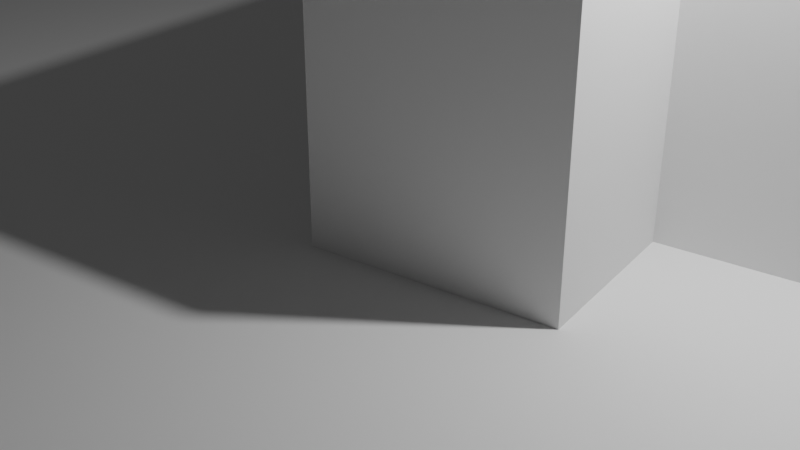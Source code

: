 # Source: uvt_plan_raw2.blend  (saved by Blender 3.5.10; exported with 4.5.12 LTS)
import bpy
from mathutils import Matrix  # noqa: F401  (used for matrix-valued properties, if any)

bpy.ops.wm.read_factory_settings(use_empty=True)
scene = bpy.context.scene
scene.name = 'Scene'

# ---- collections
col_scene_elements = bpy.data.collections.new('Scene Elements'); scene.collection.children.link(col_scene_elements)
col_uvt_floor_plan = bpy.data.collections.new('UVT Floor Plan'); scene.collection.children.link(col_uvt_floor_plan)

# ---- world
world_world = bpy.data.worlds.new('World'); scene.world = world_world
world_world.use_nodes = True; world_world.node_tree.nodes.clear()
_N = world_world.node_tree.nodes; _L = world_world.node_tree.links
n0 = _N.new('ShaderNodeOutputWorld'); n0.name = 'World Output'; n0.location = (300, 300)
n1 = _N.new('ShaderNodeBackground'); n1.name = 'Background'; n1.location = (10, 300)
n1.inputs[0].default_value = (0.05088, 0.05088, 0.05088, 1.0)
_L.new(n1.outputs[0], n0.inputs[0])
n0.is_active_output = True
world_world.color = (0.05088, 0.05088, 0.05088)
world_world.use_sun_shadow = False
world_world.sun_shadow_jitter_overblur = 0.0

# ---- cameras
cam_camera = bpy.data.cameras.new('Camera')
cam_camera.clip_end = 100.0
cam_camera.ortho_scale = 7.314

# ---- lights
light_light = bpy.data.lights.new('Light', 'POINT')
light_light.transmission_factor = 0.0
light_light.energy = 1000.0
light_light.shadow_soft_size = 0.1
light_light.shadow_maximum_resolution = 0.006
light_light.use_absolute_resolution = True

# ---- meshes
me_floor = bpy.data.meshes.new('Floor')
me_floor.from_pydata([(-46.97, 0.0, 34.7), (139.0, 0.0, -4.164), (-71.49, 0.0, -82.66), (114.5, 0.0, -121.5)], [], [(0, 1, 3, 2)])
_uv = me_floor.uv_layers.new(name='UVMap')
_uv.uv.foreach_set('vector', [0.0, 0.0, 1.0, 0.0, 1.0, 1.0, 0.0, 1.0])
me_floor.update()
me_floor.normals_split_custom_set([tuple(v) for v in zip(*[iter([0.0, 1.0, 0.0, 0.0, 1.0, 0.0, 0.0, 1.0, 0.0, 0.0, 1.0, 0.0])] * 3)])
me_wall_001 = bpy.data.meshes.new('Wall.001')
me_wall_001.from_pydata([(88.9, -0.4906, -69.91), (88.9, 3.491, -69.91), (79.44, -0.4906, -115.2), (79.44, 3.491, -115.2), (91.5, -0.4906, -70.46), (91.5, 3.491, -70.46), (82.04, -0.4906, -115.7), (82.04, 3.491, -115.7)], [], [(0, 1, 3, 2), (2, 3, 7, 6), (6, 7, 5, 4), (4, 5, 1, 0), (2, 6, 4, 0), (7, 3, 1, 5)])
_uv = me_wall_001.uv_layers.new(name='UVMap')
_uv.uv.foreach_set('vector', [0.375, 0.0, 0.625, 0.0, 0.625, 0.25, 0.375, 0.25, 0.375, 0.25, 0.625, 0.25, 0.625, 0.5, 0.375, 0.5, 0.375, 0.5, 0.625, 0.5, 0.625, 0.75, 0.375, 0.75, 0.375, 0.75, 0.625, 0.75, 0.625, 1.0, 0.375, 1.0, 0.125, 0.5, 0.375, 0.5, 0.375, 0.75, 0.125, 0.75, 0.625, 0.5, 0.875, 0.5, 0.875, 0.75, 0.625, 0.75])
me_wall_001.update()
me_wall_001.normals_split_custom_set([tuple(v) for v in zip(*[iter([-0.9789, 0.0, 0.2045, -0.9789, 0.0, 0.2045, -0.9789, 0.0, 0.2045, -0.9789, 0.0, 0.2045, -0.2045, 0.0, -0.9789, -0.2045, 0.0, -0.9789, -0.2045, 0.0, -0.9789, -0.2045, 0.0, -0.9789, 0.9789, 0.0, -0.2045, 0.9789, 0.0, -0.2045, 0.9789, 0.0, -0.2045, 0.9789, 0.0, -0.2045, 0.2045, 0.0, 0.9789, 0.2045, 0.0, 0.9789, 0.2045, 0.0, 0.9789, 0.2045, 0.0, 0.9789, 0.0, -1.0, -9.715e-10, 0.0, -1.0, -9.715e-10, 0.0, -1.0, -9.715e-10, 0.0, -1.0, -9.715e-10, 0.0, 1.0, -7.772e-09, 0.0, 1.0, -7.772e-09, 0.0, 1.0, -7.772e-09, 0.0, 1.0, -7.772e-09])] * 3)])
me_wall_002 = bpy.data.meshes.new('Wall.002')
me_wall_002.from_pydata([(75.78, -0.4906, -67.46), (75.78, 3.491, -67.46), (66.33, -0.4906, -112.7), (66.33, 3.491, -112.7), (78.38, -0.4906, -68.0), (78.38, 3.491, -68.0), (68.93, -0.4906, -113.3), (68.93, 3.491, -113.3)], [], [(0, 1, 3, 2), (2, 3, 7, 6), (6, 7, 5, 4), (4, 5, 1, 0), (2, 6, 4, 0), (7, 3, 1, 5)])
_uv = me_wall_002.uv_layers.new(name='UVMap')
_uv.uv.foreach_set('vector', [0.375, 0.0, 0.625, 0.0, 0.625, 0.25, 0.375, 0.25, 0.375, 0.25, 0.625, 0.25, 0.625, 0.5, 0.375, 0.5, 0.375, 0.5, 0.625, 0.5, 0.625, 0.75, 0.375, 0.75, 0.375, 0.75, 0.625, 0.75, 0.625, 1.0, 0.375, 1.0, 0.125, 0.5, 0.375, 0.5, 0.375, 0.75, 0.125, 0.75, 0.625, 0.5, 0.875, 0.5, 0.875, 0.75, 0.625, 0.75])
me_wall_002.update()
me_wall_002.normals_split_custom_set([tuple(v) for v in zip(*[iter([-0.9789, 0.0, 0.2045, -0.9789, 0.0, 0.2045, -0.9789, 0.0, 0.2045, -0.9789, 0.0, 0.2045, -0.2045, 0.0, -0.9789, -0.2045, 0.0, -0.9789, -0.2045, 0.0, -0.9789, -0.2045, 0.0, -0.9789, 0.9789, 0.0, -0.2045, 0.9789, 0.0, -0.2045, 0.9789, 0.0, -0.2045, 0.9789, 0.0, -0.2045, 0.2045, 0.0, 0.9789, 0.2045, 0.0, 0.9789, 0.2045, 0.0, 0.9789, 0.2045, 0.0, 0.9789, 0.0, -1.0, -9.715e-10, 0.0, -1.0, -9.715e-10, 0.0, -1.0, -9.715e-10, 0.0, -1.0, -9.715e-10, 0.0, 1.0, -7.772e-09, 0.0, 1.0, -7.772e-09, 0.0, 1.0, -7.772e-09, 0.0, 1.0, -7.772e-09])] * 3)])
me_wall_003 = bpy.data.meshes.new('Wall.003')
me_wall_003.from_pydata([(65.69, -0.4906, -112.7), (65.69, 3.491, -112.7), (83.26, -0.4906, -116.4), (83.26, 3.491, -116.4), (66.23, -0.4906, -110.1), (66.23, 3.491, -110.1), (83.81, -0.4906, -113.8), (83.81, 3.491, -113.8)], [], [(0, 1, 3, 2), (2, 3, 7, 6), (6, 7, 5, 4), (4, 5, 1, 0), (2, 6, 4, 0), (7, 3, 1, 5)])
_uv = me_wall_003.uv_layers.new(name='UVMap')
_uv.uv.foreach_set('vector', [0.375, 0.0, 0.625, 0.0, 0.625, 0.25, 0.375, 0.25, 0.375, 0.25, 0.625, 0.25, 0.625, 0.5, 0.375, 0.5, 0.375, 0.5, 0.625, 0.5, 0.625, 0.75, 0.375, 0.75, 0.375, 0.75, 0.625, 0.75, 0.625, 1.0, 0.375, 1.0, 0.125, 0.5, 0.375, 0.5, 0.375, 0.75, 0.125, 0.75, 0.625, 0.5, 0.875, 0.5, 0.875, 0.75, 0.625, 0.75])
me_wall_003.update()
me_wall_003.normals_split_custom_set([tuple(v) for v in zip(*[iter([-0.2045, 0.0, -0.9789, -0.2045, 0.0, -0.9789, -0.2045, 0.0, -0.9789, -0.2045, 0.0, -0.9789, 0.9789, 0.0, -0.2045, 0.9789, 0.0, -0.2045, 0.9789, 0.0, -0.2045, 0.9789, 0.0, -0.2045, 0.2045, 0.0, 0.9789, 0.2045, 0.0, 0.9789, 0.2045, 0.0, 0.9789, 0.2045, 0.0, 0.9789, -0.9789, 0.0, 0.2045, -0.9789, 0.0, 0.2045, -0.9789, 0.0, 0.2045, -0.9789, 0.0, 0.2045, 0.0, -1.0, -8.754e-09, 0.0, -1.0, -8.754e-09, 0.0, -1.0, -8.754e-09, 0.0, -1.0, -8.754e-09, 0.0, 1.0, -7.503e-09, 0.0, 1.0, -7.503e-09, 0.0, 1.0, -7.503e-09, 0.0, 1.0, -7.503e-09])] * 3)])
me_wall_004 = bpy.data.meshes.new('Wall.004')
me_wall_004.from_pydata([(1.188, -0.4906, -53.32), (1.188, 3.491, -53.32), (78.18, -0.4906, -69.41), (78.18, 3.491, -69.41), (1.731, -0.4906, -50.72), (1.731, 3.491, -50.72), (78.72, -0.4906, -66.81), (78.72, 3.491, -66.81)], [], [(0, 1, 3, 2), (2, 3, 7, 6), (6, 7, 5, 4), (4, 5, 1, 0), (2, 6, 4, 0), (7, 3, 1, 5)])
_uv = me_wall_004.uv_layers.new(name='UVMap')
_uv.uv.foreach_set('vector', [0.375, 0.0, 0.625, 0.0, 0.625, 0.25, 0.375, 0.25, 0.375, 0.25, 0.625, 0.25, 0.625, 0.5, 0.375, 0.5, 0.375, 0.5, 0.625, 0.5, 0.625, 0.75, 0.375, 0.75, 0.375, 0.75, 0.625, 0.75, 0.625, 1.0, 0.375, 1.0, 0.125, 0.5, 0.375, 0.5, 0.375, 0.75, 0.125, 0.75, 0.625, 0.5, 0.875, 0.5, 0.875, 0.75, 0.625, 0.75])
me_wall_004.update()
me_wall_004.normals_split_custom_set([tuple(v) for v in zip(*[iter([-0.2045, 0.0, -0.9789, -0.2045, 0.0, -0.9789, -0.2045, 0.0, -0.9789, -0.2045, 0.0, -0.9789, 0.9789, 0.0, -0.2045, 0.9789, 0.0, -0.2045, 0.9789, 0.0, -0.2045, 0.9789, 0.0, -0.2045, 0.2045, 0.0, 0.9789, 0.2045, 0.0, 0.9789, 0.2045, 0.0, 0.9789, 0.2045, 0.0, 0.9789, -0.9789, 0.0, 0.2045, -0.9789, 0.0, 0.2045, -0.9789, 0.0, 0.2045, -0.9789, 0.0, 0.2045, 0.0, -1.0, -2.57e-09, 0.0, -1.0, -2.57e-09, 0.0, -1.0, -2.57e-09, 0.0, -1.0, -2.57e-09, 0.0, 1.0, -2.398e-08, 0.0, 1.0, -2.398e-08, 0.0, 1.0, -2.398e-08, 0.0, 1.0, -2.398e-08])] * 3)])
me_wall_005 = bpy.data.meshes.new('Wall.005')
me_wall_005.from_pydata([(-66.82, -0.4906, -55.46), (-66.82, 3.491, -55.46), (-0.5578, -0.4906, -69.31), (-0.5578, 3.491, -69.31), (-66.27, -0.4906, -52.86), (-66.27, 3.491, -52.86), (-0.0149, -0.4906, -66.71), (-0.0149, 3.491, -66.71)], [], [(0, 1, 3, 2), (2, 3, 7, 6), (6, 7, 5, 4), (4, 5, 1, 0), (2, 6, 4, 0), (7, 3, 1, 5)])
_uv = me_wall_005.uv_layers.new(name='UVMap')
_uv.uv.foreach_set('vector', [0.375, 0.0, 0.625, 0.0, 0.625, 0.25, 0.375, 0.25, 0.375, 0.25, 0.625, 0.25, 0.625, 0.5, 0.375, 0.5, 0.375, 0.5, 0.625, 0.5, 0.625, 0.75, 0.375, 0.75, 0.375, 0.75, 0.625, 0.75, 0.625, 1.0, 0.375, 1.0, 0.125, 0.5, 0.375, 0.5, 0.375, 0.75, 0.125, 0.75, 0.625, 0.5, 0.875, 0.5, 0.875, 0.75, 0.625, 0.75])
me_wall_005.update()
me_wall_005.normals_split_custom_set([tuple(v) for v in zip(*[iter([-0.2045, 0.0, -0.9789, -0.2045, 0.0, -0.9789, -0.2045, 0.0, -0.9789, -0.2045, 0.0, -0.9789, 0.9789, 0.0, -0.2045, 0.9789, 0.0, -0.2045, 0.9789, 0.0, -0.2045, 0.9789, 0.0, -0.2045, 0.2045, 0.0, 0.9789, 0.2045, 0.0, 0.9789, 0.2045, 0.0, 0.9789, 0.2045, 0.0, 0.9789, -0.9789, 0.0, 0.2045, -0.9789, 0.0, 0.2045, -0.9789, 0.0, 0.2045, -0.9789, 0.0, 0.2045, 0.0, -1.0, -2.306e-08, 0.0, -1.0, -2.306e-08, 0.0, -1.0, -2.306e-08, 0.0, -1.0, -2.306e-08, 0.0, 1.0, -1.712e-07, 0.0, 1.0, -1.712e-07, 0.0, 1.0, -1.712e-07, 0.0, 1.0, -1.712e-07])] * 3)])
me_wall_006 = bpy.data.meshes.new('Wall.006')
me_wall_006.from_pydata([(-64.29, -0.4906, -37.91), (-64.29, 3.491, -37.91), (-9.59, -0.4906, -49.34), (-9.59, 3.491, -49.34), (-63.75, -0.4906, -35.32), (-63.75, 3.491, -35.32), (-9.047, -0.4906, -46.75), (-9.047, 3.491, -46.75)], [], [(0, 1, 3, 2), (2, 3, 7, 6), (6, 7, 5, 4), (4, 5, 1, 0), (2, 6, 4, 0), (7, 3, 1, 5)])
_uv = me_wall_006.uv_layers.new(name='UVMap')
_uv.uv.foreach_set('vector', [0.375, 0.0, 0.625, 0.0, 0.625, 0.25, 0.375, 0.25, 0.375, 0.25, 0.625, 0.25, 0.625, 0.5, 0.375, 0.5, 0.375, 0.5, 0.625, 0.5, 0.625, 0.75, 0.375, 0.75, 0.375, 0.75, 0.625, 0.75, 0.625, 1.0, 0.375, 1.0, 0.125, 0.5, 0.375, 0.5, 0.375, 0.75, 0.125, 0.75, 0.625, 0.5, 0.875, 0.5, 0.875, 0.75, 0.625, 0.75])
me_wall_006.update()
me_wall_006.normals_split_custom_set([tuple(v) for v in zip(*[iter([-0.2045, 0.0, -0.9789, -0.2045, 0.0, -0.9789, -0.2045, 0.0, -0.9789, -0.2045, 0.0, -0.9789, 0.9789, 0.0, -0.2045, 0.9789, 0.0, -0.2045, 0.9789, 0.0, -0.2045, 0.9789, 0.0, -0.2045, 0.2045, 0.0, 0.9789, 0.2045, 0.0, 0.9789, 0.2045, 0.0, 0.9789, 0.2045, 0.0, 0.9789, -0.9789, 0.0, 0.2045, -0.9789, 0.0, 0.2045, -0.9789, 0.0, 0.2045, -0.9789, 0.0, 0.2045, 0.0, -1.0, 1.005e-08, 0.0, -1.0, 1.005e-08, 0.0, -1.0, 1.005e-08, 0.0, -1.0, 1.005e-08, 0.0, 1.0, 7.475e-08, 0.0, 1.0, 7.475e-08, 0.0, 1.0, 7.475e-08, 0.0, 1.0, 7.475e-08])] * 3)])
me_wall_007 = bpy.data.meshes.new('Wall.007')
me_wall_007.from_pydata([(-64.91, -0.4906, -56.98), (-64.91, 3.491, -56.98), (-60.13, -0.4906, -34.09), (-60.13, 3.491, -34.09), (-67.51, -0.4906, -56.44), (-67.51, 3.491, -56.44), (-62.73, -0.4906, -33.55), (-62.73, 3.491, -33.55)], [], [(0, 1, 3, 2), (2, 3, 7, 6), (6, 7, 5, 4), (4, 5, 1, 0), (2, 6, 4, 0), (7, 3, 1, 5)])
_uv = me_wall_007.uv_layers.new(name='UVMap')
_uv.uv.foreach_set('vector', [0.375, 0.0, 0.625, 0.0, 0.625, 0.25, 0.375, 0.25, 0.375, 0.25, 0.625, 0.25, 0.625, 0.5, 0.375, 0.5, 0.375, 0.5, 0.625, 0.5, 0.625, 0.75, 0.375, 0.75, 0.375, 0.75, 0.625, 0.75, 0.625, 1.0, 0.375, 1.0, 0.125, 0.5, 0.375, 0.5, 0.375, 0.75, 0.125, 0.75, 0.625, 0.5, 0.875, 0.5, 0.875, 0.75, 0.625, 0.75])
me_wall_007.update()
me_wall_007.normals_split_custom_set([tuple(v) for v in zip(*[iter([0.9789, 0.0, -0.2045, 0.9789, 0.0, -0.2045, 0.9789, 0.0, -0.2045, 0.9789, 0.0, -0.2045, 0.2045, 0.0, 0.9789, 0.2045, 0.0, 0.9789, 0.2045, 0.0, 0.9789, 0.2045, 0.0, 0.9789, -0.9789, 0.0, 0.2045, -0.9789, 0.0, 0.2045, -0.9789, 0.0, 0.2045, -0.9789, 0.0, 0.2045, -0.2045, 0.0, -0.9789, -0.2045, 0.0, -0.9789, -0.2045, 0.0, -0.9789, -0.2045, 0.0, -0.9789, 0.0, -1.0, 0.0, 0.0, -1.0, 0.0, 0.0, -1.0, 0.0, 0.0, -1.0, 0.0, 0.0, 1.0, -1.536e-08, 0.0, 1.0, -1.536e-08, 0.0, 1.0, -1.536e-08, 0.0, 1.0, -1.536e-08])] * 3)])
me_wall_008 = bpy.data.meshes.new('Wall.008')
me_wall_008.from_pydata([(-1.278, -0.4906, -73.72), (-1.278, 3.491, -73.72), (3.505, -0.4906, -50.83), (3.505, 3.491, -50.83), (-3.876, -0.4906, -73.18), (-3.876, 3.491, -73.18), (0.9074, -0.4906, -50.29), (0.9074, 3.491, -50.29)], [], [(0, 1, 3, 2), (2, 3, 7, 6), (6, 7, 5, 4), (4, 5, 1, 0), (2, 6, 4, 0), (7, 3, 1, 5)])
_uv = me_wall_008.uv_layers.new(name='UVMap')
_uv.uv.foreach_set('vector', [0.375, 0.0, 0.625, 0.0, 0.625, 0.25, 0.375, 0.25, 0.375, 0.25, 0.625, 0.25, 0.625, 0.5, 0.375, 0.5, 0.375, 0.5, 0.625, 0.5, 0.625, 0.75, 0.375, 0.75, 0.375, 0.75, 0.625, 0.75, 0.625, 1.0, 0.375, 1.0, 0.125, 0.5, 0.375, 0.5, 0.375, 0.75, 0.125, 0.75, 0.625, 0.5, 0.875, 0.5, 0.875, 0.75, 0.625, 0.75])
me_wall_008.update()
me_wall_008.normals_split_custom_set([tuple(v) for v in zip(*[iter([0.9789, 0.0, -0.2045, 0.9789, 0.0, -0.2045, 0.9789, 0.0, -0.2045, 0.9789, 0.0, -0.2045, 0.2045, 0.0, 0.9789, 0.2045, 0.0, 0.9789, 0.2045, 0.0, 0.9789, 0.2045, 0.0, 0.9789, -0.9789, 0.0, 0.2045, -0.9789, 0.0, 0.2045, -0.9789, 0.0, 0.2045, -0.9789, 0.0, 0.2045, -0.2045, 0.0, -0.9789, -0.2045, 0.0, -0.9789, -0.2045, 0.0, -0.9789, -0.2045, 0.0, -0.9789, 0.0, -1.0, 0.0, 0.0, -1.0, 0.0, 0.0, -1.0, 0.0, 0.0, -1.0, 0.0, 0.0, 1.0, 1.536e-08, 0.0, 1.0, 1.536e-08, 0.0, 1.0, 1.536e-08, 0.0, 1.0, 1.536e-08])] * 3)])
me_wall_009 = bpy.data.meshes.new('Wall.009')
me_wall_009.from_pydata([(-7.844, -0.4906, -48.85), (-7.844, 3.491, -48.85), (2.465, -0.4906, 0.4809), (2.465, 3.491, 0.4809), (-10.44, -0.4906, -48.31), (-10.44, 3.491, -48.31), (-0.1332, -0.4906, 1.024), (-0.1332, 3.491, 1.024)], [], [(0, 1, 3, 2), (2, 3, 7, 6), (6, 7, 5, 4), (4, 5, 1, 0), (2, 6, 4, 0), (7, 3, 1, 5)])
_uv = me_wall_009.uv_layers.new(name='UVMap')
_uv.uv.foreach_set('vector', [0.375, 0.0, 0.625, 0.0, 0.625, 0.25, 0.375, 0.25, 0.375, 0.25, 0.625, 0.25, 0.625, 0.5, 0.375, 0.5, 0.375, 0.5, 0.625, 0.5, 0.625, 0.75, 0.375, 0.75, 0.375, 0.75, 0.625, 0.75, 0.625, 1.0, 0.375, 1.0, 0.125, 0.5, 0.375, 0.5, 0.375, 0.75, 0.125, 0.75, 0.625, 0.5, 0.875, 0.5, 0.875, 0.75, 0.625, 0.75])
me_wall_009.update()
me_wall_009.normals_split_custom_set([tuple(v) for v in zip(*[iter([0.9789, 0.0, -0.2045, 0.9789, 0.0, -0.2045, 0.9789, 0.0, -0.2045, 0.9789, 0.0, -0.2045, 0.2045, 0.0, 0.9789, 0.2045, 0.0, 0.9789, 0.2045, 0.0, 0.9789, 0.2045, 0.0, 0.9789, -0.9789, 0.0, 0.2045, -0.9789, 0.0, 0.2045, -0.9789, 0.0, 0.2045, -0.9789, 0.0, 0.2045, -0.2045, 0.0, -0.9789, -0.2045, 0.0, -0.9789, -0.2045, 0.0, -0.9789, -0.2045, 0.0, -0.9789, 0.0, -1.0, -8.912e-10, 0.0, -1.0, -8.912e-10, 0.0, -1.0, -8.912e-10, 0.0, -1.0, -8.912e-10, 0.0, 1.0, -2.852e-08, 0.0, 1.0, -2.852e-08, 0.0, 1.0, -2.852e-08, 0.0, 1.0, -2.852e-08])] * 3)])
me_wall_010 = bpy.data.meshes.new('Wall.010')
me_wall_010.from_pydata([(73.28, -0.4906, -16.33), (73.28, 3.491, -16.33), (0.2708, -0.4906, -1.07), (0.2708, 3.491, -1.07), (72.73, -0.4906, -18.92), (72.73, 3.491, -18.92), (-0.2721, -0.4906, -3.668), (-0.2721, 3.491, -3.668)], [], [(0, 1, 3, 2), (2, 3, 7, 6), (6, 7, 5, 4), (4, 5, 1, 0), (2, 6, 4, 0), (7, 3, 1, 5)])
_uv = me_wall_010.uv_layers.new(name='UVMap')
_uv.uv.foreach_set('vector', [0.375, 0.0, 0.625, 0.0, 0.625, 0.25, 0.375, 0.25, 0.375, 0.25, 0.625, 0.25, 0.625, 0.5, 0.375, 0.5, 0.375, 0.5, 0.625, 0.5, 0.625, 0.75, 0.375, 0.75, 0.375, 0.75, 0.625, 0.75, 0.625, 1.0, 0.375, 1.0, 0.125, 0.5, 0.375, 0.5, 0.375, 0.75, 0.125, 0.75, 0.625, 0.5, 0.875, 0.5, 0.875, 0.75, 0.625, 0.75])
me_wall_010.update()
me_wall_010.normals_split_custom_set([tuple(v) for v in zip(*[iter([0.2045, 0.0, 0.9789, 0.2045, 0.0, 0.9789, 0.2045, 0.0, 0.9789, 0.2045, 0.0, 0.9789, -0.9789, 0.0, 0.2045, -0.9789, 0.0, 0.2045, -0.9789, 0.0, 0.2045, -0.9789, 0.0, 0.2045, -0.2045, 0.0, -0.9789, -0.2045, 0.0, -0.9789, -0.2045, 0.0, -0.9789, -0.2045, 0.0, -0.9789, 0.9789, 0.0, -0.2045, 0.9789, 0.0, -0.2045, 0.9789, 0.0, -0.2045, 0.9789, 0.0, -0.2045, 0.0, -1.0, 1.656e-09, 0.0, -1.0, 1.656e-09, 0.0, -1.0, 1.656e-09, 0.0, -1.0, 1.656e-09, 0.0, 1.0, 1.204e-09, 0.0, 1.0, 1.204e-09, 0.0, 1.0, 1.204e-09, 0.0, 1.0, 1.204e-09])] * 3)])
me_wall_011 = bpy.data.meshes.new('Wall.011')
me_wall_011.from_pydata([(133.9, -0.4906, -30.43), (133.9, 3.491, -30.43), (89.72, -0.4906, -21.2), (89.72, 3.491, -21.2), (133.3, -0.4906, -33.02), (133.3, 3.491, -33.02), (89.18, -0.4906, -23.79), (89.18, 3.491, -23.79)], [], [(0, 1, 3, 2), (2, 3, 7, 6), (6, 7, 5, 4), (4, 5, 1, 0), (2, 6, 4, 0), (7, 3, 1, 5)])
_uv = me_wall_011.uv_layers.new(name='UVMap')
_uv.uv.foreach_set('vector', [0.375, 0.0, 0.625, 0.0, 0.625, 0.25, 0.375, 0.25, 0.375, 0.25, 0.625, 0.25, 0.625, 0.5, 0.375, 0.5, 0.375, 0.5, 0.625, 0.5, 0.625, 0.75, 0.375, 0.75, 0.375, 0.75, 0.625, 0.75, 0.625, 1.0, 0.375, 1.0, 0.125, 0.5, 0.375, 0.5, 0.375, 0.75, 0.125, 0.75, 0.625, 0.5, 0.875, 0.5, 0.875, 0.75, 0.625, 0.75])
me_wall_011.update()
me_wall_011.normals_split_custom_set([tuple(v) for v in zip(*[iter([0.2045, 0.0, 0.9789, 0.2045, 0.0, 0.9789, 0.2045, 0.0, 0.9789, 0.2045, 0.0, 0.9789, -0.9789, 0.0, 0.2045, -0.9789, 0.0, 0.2045, -0.9789, 0.0, 0.2045, -0.9789, 0.0, 0.2045, -0.2045, 0.0, -0.9789, -0.2045, 0.0, -0.9789, -0.2045, 0.0, -0.9789, -0.2045, 0.0, -0.9789, 0.9789, 0.0, -0.2045, 0.9789, 0.0, -0.2045, 0.9789, 0.0, -0.2045, 0.9789, 0.0, -0.2045, 0.0, -1.0, 3.981e-09, 0.0, -1.0, 3.981e-09, 0.0, -1.0, 3.981e-09, 0.0, -1.0, 3.981e-09, 0.0, 1.0, 6.768e-08, 0.0, 1.0, 6.768e-08, 0.0, 1.0, 6.768e-08, 0.0, 1.0, 6.768e-08])] * 3)])
me_wall_012 = bpy.data.meshes.new('Wall.012')
me_wall_012.from_pydata([(125.1, -0.4906, -77.22), (125.1, 3.491, -77.22), (89.75, -0.4906, -69.83), (89.75, 3.491, -69.83), (124.6, -0.4906, -79.82), (124.6, 3.491, -79.82), (89.21, -0.4906, -72.43), (89.21, 3.491, -72.43)], [], [(0, 1, 3, 2), (2, 3, 7, 6), (6, 7, 5, 4), (4, 5, 1, 0), (2, 6, 4, 0), (7, 3, 1, 5)])
_uv = me_wall_012.uv_layers.new(name='UVMap')
_uv.uv.foreach_set('vector', [0.375, 0.0, 0.625, 0.0, 0.625, 0.25, 0.375, 0.25, 0.375, 0.25, 0.625, 0.25, 0.625, 0.5, 0.375, 0.5, 0.375, 0.5, 0.625, 0.5, 0.625, 0.75, 0.375, 0.75, 0.375, 0.75, 0.625, 0.75, 0.625, 1.0, 0.375, 1.0, 0.125, 0.5, 0.375, 0.5, 0.375, 0.75, 0.125, 0.75, 0.625, 0.5, 0.875, 0.5, 0.875, 0.75, 0.625, 0.75])
me_wall_012.update()
me_wall_012.normals_split_custom_set([tuple(v) for v in zip(*[iter([0.2045, 0.0, 0.9789, 0.2045, 0.0, 0.9789, 0.2045, 0.0, 0.9789, 0.2045, 0.0, 0.9789, -0.9789, 0.0, 0.2045, -0.9789, 0.0, 0.2045, -0.9789, 0.0, 0.2045, -0.9789, 0.0, 0.2045, -0.2045, 0.0, -0.9789, -0.2045, 0.0, -0.9789, -0.2045, 0.0, -0.9789, -0.2045, 0.0, -0.9789, 0.9789, 0.0, -0.2045, 0.9789, 0.0, -0.2045, 0.9789, 0.0, -0.2045, 0.9789, 0.0, -0.2045, 0.0, -1.0, 4.352e-09, 0.0, -1.0, 4.352e-09, 0.0, -1.0, 4.352e-09, 0.0, -1.0, 4.352e-09, 0.0, 1.0, -3.606e-08, 0.0, 1.0, -3.606e-08, 0.0, 1.0, -3.606e-08, 0.0, 1.0, -3.606e-08])] * 3)])
me_wall_013 = bpy.data.meshes.new('Wall.013')
me_wall_013.from_pydata([(101.3, -0.4906, 3.21), (101.3, 3.491, 3.21), (73.41, -0.4906, 9.036), (73.41, 3.491, 9.036), (100.7, -0.4906, 0.6119), (100.7, 3.491, 0.6119), (72.87, -0.4906, 6.438), (72.87, 3.491, 6.438)], [], [(0, 1, 3, 2), (2, 3, 7, 6), (6, 7, 5, 4), (4, 5, 1, 0), (2, 6, 4, 0), (7, 3, 1, 5)])
_uv = me_wall_013.uv_layers.new(name='UVMap')
_uv.uv.foreach_set('vector', [0.375, 0.0, 0.625, 0.0, 0.625, 0.25, 0.375, 0.25, 0.375, 0.25, 0.625, 0.25, 0.625, 0.5, 0.375, 0.5, 0.375, 0.5, 0.625, 0.5, 0.625, 0.75, 0.375, 0.75, 0.375, 0.75, 0.625, 0.75, 0.625, 1.0, 0.375, 1.0, 0.125, 0.5, 0.375, 0.5, 0.375, 0.75, 0.125, 0.75, 0.625, 0.5, 0.875, 0.5, 0.875, 0.75, 0.625, 0.75])
me_wall_013.update()
me_wall_013.normals_split_custom_set([tuple(v) for v in zip(*[iter([0.2045, 0.0, 0.9789, 0.2045, 0.0, 0.9789, 0.2045, 0.0, 0.9789, 0.2045, 0.0, 0.9789, -0.9789, 0.0, 0.2045, -0.9789, 0.0, 0.2045, -0.9789, 0.0, 0.2045, -0.9789, 0.0, 0.2045, -0.2045, 0.0, -0.9789, -0.2045, 0.0, -0.9789, -0.2045, 0.0, -0.9789, -0.2045, 0.0, -0.9789, 0.9789, 0.0, -0.2045, 0.9789, 0.0, -0.2045, 0.9789, 0.0, -0.2045, 0.9789, 0.0, -0.2045, 0.0, -1.0, 5.519e-09, 0.0, -1.0, 5.519e-09, 0.0, -1.0, 5.519e-09, 0.0, -1.0, 5.519e-09, 0.0, 1.0, -4.573e-08, 0.0, 1.0, -4.573e-08, 0.0, 1.0, -4.573e-08, 0.0, 1.0, -4.573e-08])] * 3)])
me_wall_014 = bpy.data.meshes.new('Wall.014')
me_wall_014.from_pydata([(132.3, -0.4906, -30.59), (132.3, 3.491, -30.59), (122.0, -0.4906, -79.51), (122.0, 3.491, -79.51), (134.9, -0.4906, -31.13), (134.9, 3.491, -31.13), (124.6, -0.4906, -80.05), (124.6, 3.491, -80.05)], [], [(0, 1, 3, 2), (2, 3, 7, 6), (6, 7, 5, 4), (4, 5, 1, 0), (2, 6, 4, 0), (7, 3, 1, 5)])
_uv = me_wall_014.uv_layers.new(name='UVMap')
_uv.uv.foreach_set('vector', [0.375, 0.0, 0.625, 0.0, 0.625, 0.25, 0.375, 0.25, 0.375, 0.25, 0.625, 0.25, 0.625, 0.5, 0.375, 0.5, 0.375, 0.5, 0.625, 0.5, 0.625, 0.75, 0.375, 0.75, 0.375, 0.75, 0.625, 0.75, 0.625, 1.0, 0.375, 1.0, 0.125, 0.5, 0.375, 0.5, 0.375, 0.75, 0.125, 0.75, 0.625, 0.5, 0.875, 0.5, 0.875, 0.75, 0.625, 0.75])
me_wall_014.update()
me_wall_014.normals_split_custom_set([tuple(v) for v in zip(*[iter([-0.9789, 0.0, 0.2045, -0.9789, 0.0, 0.2045, -0.9789, 0.0, 0.2045, -0.9789, 0.0, 0.2045, -0.2045, 0.0, -0.9789, -0.2045, 0.0, -0.9789, -0.2045, 0.0, -0.9789, -0.2045, 0.0, -0.9789, 0.9789, 0.0, -0.2045, 0.9789, 0.0, -0.2045, 0.9789, 0.0, -0.2045, 0.9789, 0.0, -0.2045, 0.2045, 0.0, 0.9789, 0.2045, 0.0, 0.9789, 0.2045, 0.0, 0.9789, 0.2045, 0.0, 0.9789, 0.0, -1.0, -1.797e-09, 0.0, -1.0, -1.797e-09, 0.0, -1.0, -1.797e-09, 0.0, -1.0, -1.797e-09, 0.0, 1.0, -7.19e-09, 0.0, 1.0, -7.19e-09, 0.0, 1.0, -7.19e-09, 0.0, 1.0, -7.19e-09])] * 3)])
me_wall_015 = bpy.data.meshes.new('Wall.015')
me_wall_015.from_pydata([(71.59, -0.4906, 9.885), (71.59, 3.491, 9.885), (71.88, -0.4906, -20.51), (71.88, 3.491, -20.51), (74.24, -0.4906, 9.91), (74.24, 3.491, 9.91), (74.53, -0.4906, -20.48), (74.53, 3.491, -20.48)], [], [(0, 1, 3, 2), (2, 3, 7, 6), (6, 7, 5, 4), (4, 5, 1, 0), (2, 6, 4, 0), (7, 3, 1, 5)])
_uv = me_wall_015.uv_layers.new(name='UVMap')
_uv.uv.foreach_set('vector', [0.375, 0.0, 0.625, 0.0, 0.625, 0.25, 0.375, 0.25, 0.375, 0.25, 0.625, 0.25, 0.625, 0.5, 0.375, 0.5, 0.375, 0.5, 0.625, 0.5, 0.625, 0.75, 0.375, 0.75, 0.375, 0.75, 0.625, 0.75, 0.625, 1.0, 0.375, 1.0, 0.125, 0.5, 0.375, 0.5, 0.375, 0.75, 0.125, 0.75, 0.625, 0.5, 0.875, 0.5, 0.875, 0.75, 0.625, 0.75])
me_wall_015.update()
me_wall_015.normals_split_custom_set([tuple(v) for v in zip(*[iter([-1.0, 0.0, -0.009543, -1.0, 0.0, -0.009543, -1.0, 0.0, -0.009543, -1.0, 0.0, -0.009543, 0.009543, 0.0, -1.0, 0.009543, 0.0, -1.0, 0.009543, 0.0, -1.0, 0.009543, 0.0, -1.0, 1.0, 0.0, 0.009543, 1.0, 0.0, 0.009543, 1.0, 0.0, 0.009543, 1.0, 0.0, 0.009543, -0.009543, 0.0, 1.0, -0.009543, 0.0, 1.0, -0.009543, 0.0, 1.0, -0.009543, 0.0, 1.0, 0.0, -1.0, 0.0, 0.0, -1.0, 0.0, 0.0, -1.0, 0.0, 0.0, -1.0, 0.0, 0.0, 1.0, -1.182e-08, 0.0, 1.0, -1.182e-08, 0.0, 1.0, -1.182e-08, 0.0, 1.0, -1.182e-08])] * 3)])
me_wall_016 = bpy.data.meshes.new('Wall.016')
me_wall_016.from_pydata([(98.77, -0.4906, 4.465), (98.77, 3.491, 4.465), (88.65, -0.4906, -24.2), (88.65, 3.491, -24.2), (101.3, -0.4906, 3.582), (101.3, 3.491, 3.582), (91.15, -0.4906, -25.08), (91.15, 3.491, -25.08)], [], [(0, 1, 3, 2), (2, 3, 7, 6), (6, 7, 5, 4), (4, 5, 1, 0), (2, 6, 4, 0), (7, 3, 1, 5)])
_uv = me_wall_016.uv_layers.new(name='UVMap')
_uv.uv.foreach_set('vector', [0.375, 0.0, 0.625, 0.0, 0.625, 0.25, 0.375, 0.25, 0.375, 0.25, 0.625, 0.25, 0.625, 0.5, 0.375, 0.5, 0.375, 0.5, 0.625, 0.5, 0.625, 0.75, 0.375, 0.75, 0.375, 0.75, 0.625, 0.75, 0.625, 1.0, 0.375, 1.0, 0.125, 0.5, 0.375, 0.5, 0.375, 0.75, 0.125, 0.75, 0.625, 0.5, 0.875, 0.5, 0.875, 0.75, 0.625, 0.75])
me_wall_016.update()
me_wall_016.normals_split_custom_set([tuple(v) for v in zip(*[iter([-0.9429, 0.0, 0.3329, -0.9429, 0.0, 0.3329, -0.9429, 0.0, 0.3329, -0.9429, 0.0, 0.3329, -0.3329, 0.0, -0.9429, -0.3329, 0.0, -0.9429, -0.3329, 0.0, -0.9429, -0.3329, 0.0, -0.9429, 0.9429, 0.0, -0.3329, 0.9429, 0.0, -0.3329, 0.9429, 0.0, -0.3329, 0.9429, 0.0, -0.3329, 0.3329, 0.0, 0.9429, 0.3329, 0.0, 0.9429, 0.3329, 0.0, 0.9429, 0.3329, 0.0, 0.9429, 0.0, -1.0, 0.0, 0.0, -1.0, 0.0, 0.0, -1.0, 0.0, 0.0, -1.0, 0.0, 0.0, 1.0, -1.182e-08, 0.0, 1.0, -1.182e-08, 0.0, 1.0, -1.182e-08, 0.0, 1.0, -1.182e-08])] * 3)])

# ---- objects
ob_light = bpy.data.objects.new('Light', light_light)
ob_camera = bpy.data.objects.new('Camera', cam_camera)
ob_floor = bpy.data.objects.new('Floor', me_floor)
ob_wall_001 = bpy.data.objects.new('Wall.001', me_wall_001)
ob_wall_002 = bpy.data.objects.new('Wall.002', me_wall_002)
ob_wall_003 = bpy.data.objects.new('Wall.003', me_wall_003)
ob_wall_004 = bpy.data.objects.new('Wall.004', me_wall_004)
ob_wall_005 = bpy.data.objects.new('Wall.005', me_wall_005)
ob_wall_006 = bpy.data.objects.new('Wall.006', me_wall_006)
ob_wall_007 = bpy.data.objects.new('Wall.007', me_wall_007)
ob_wall_008 = bpy.data.objects.new('Wall.008', me_wall_008)
ob_wall_009 = bpy.data.objects.new('Wall.009', me_wall_009)
ob_wall_010 = bpy.data.objects.new('Wall.010', me_wall_010)
ob_wall_011 = bpy.data.objects.new('Wall.011', me_wall_011)
ob_wall_012 = bpy.data.objects.new('Wall.012', me_wall_012)
ob_wall_013 = bpy.data.objects.new('Wall.013', me_wall_013)
ob_wall_014 = bpy.data.objects.new('Wall.014', me_wall_014)
ob_wall_015 = bpy.data.objects.new('Wall.015', me_wall_015)
ob_wall_016 = bpy.data.objects.new('Wall.016', me_wall_016)

# ---- transforms, parenting, visibility, modifiers, constraints
ob_light.location = (4.076, 1.005, 5.904)
ob_light.rotation_euler = (0.6503, 0.05522, 1.866)
ob_light.lock_rotations_4d = False
ob_light.empty_display_type = 'ARROWS'
ob_light.color = (0.0, 0.0, 0.0, 0.0)
ob_light.lineart.crease_threshold = 0.0
ob_camera.location = (7.359, -6.926, 4.958)
ob_camera.rotation_euler = (1.109, 0.0, 0.8149)
ob_camera.lock_rotations_4d = False
ob_camera.empty_display_type = 'ARROWS'
ob_camera.color = (0.0, 0.0, 0.0, 0.0)
ob_camera.display_type = 'WIRE'
ob_camera.lineart.crease_threshold = 0.0
ob_floor.location = (0.0, 0.0, 0.0)
ob_floor.rotation_euler = (1.571, -0.0, 0.0)
ob_wall_001.location = (0.0, 0.0, 0.0)
ob_wall_001.rotation_euler = (1.571, -0.0, 0.0)
ob_wall_002.location = (0.0, 0.0, 0.0)
ob_wall_002.rotation_euler = (1.571, -0.0, 0.0)
ob_wall_003.location = (0.0, 0.0, 0.0)
ob_wall_003.rotation_euler = (1.571, -0.0, 0.0)
ob_wall_004.location = (0.0, 0.0, 0.0)
ob_wall_004.rotation_euler = (1.571, -0.0, 0.0)
ob_wall_005.location = (0.0, 0.0, 0.0)
ob_wall_005.rotation_euler = (1.571, -0.0, 0.0)
ob_wall_006.location = (0.0, 0.0, 0.0)
ob_wall_006.rotation_euler = (1.571, -0.0, 0.0)
ob_wall_007.location = (0.0, 0.0, 0.0)
ob_wall_007.rotation_euler = (1.571, -0.0, 0.0)
ob_wall_008.location = (0.0, 0.0, 0.0)
ob_wall_008.rotation_euler = (1.571, -0.0, 0.0)
ob_wall_009.location = (0.0, 0.0, 0.0)
ob_wall_009.rotation_euler = (1.571, -0.0, 0.0)
ob_wall_010.location = (0.0, 0.0, 0.0)
ob_wall_010.rotation_euler = (1.571, -0.0, 0.0)
ob_wall_011.location = (0.0, 0.0, 0.0)
ob_wall_011.rotation_euler = (1.571, -0.0, 0.0)
ob_wall_012.location = (0.0, 0.0, 0.0)
ob_wall_012.rotation_euler = (1.571, -0.0, 0.0)
ob_wall_013.location = (0.0, 0.0, 0.0)
ob_wall_013.rotation_euler = (1.571, -0.0, 0.0)
ob_wall_014.location = (0.0, 0.0, 0.0)
ob_wall_014.rotation_euler = (1.571, -0.0, 0.0)
ob_wall_015.location = (0.0, 0.0, 0.0)
ob_wall_015.rotation_euler = (1.571, -0.0, 0.0)
ob_wall_016.location = (0.0, 0.0, 0.0)
ob_wall_016.rotation_euler = (1.571, -0.0, 0.0)

# ---- collection membership
col_scene_elements.objects.link(ob_light)
col_scene_elements.objects.link(ob_camera)
col_uvt_floor_plan.objects.link(ob_floor)
col_uvt_floor_plan.objects.link(ob_wall_001)
col_uvt_floor_plan.objects.link(ob_wall_002)
col_uvt_floor_plan.objects.link(ob_wall_003)
col_uvt_floor_plan.objects.link(ob_wall_004)
col_uvt_floor_plan.objects.link(ob_wall_005)
col_uvt_floor_plan.objects.link(ob_wall_006)
col_uvt_floor_plan.objects.link(ob_wall_007)
col_uvt_floor_plan.objects.link(ob_wall_008)
col_uvt_floor_plan.objects.link(ob_wall_009)
col_uvt_floor_plan.objects.link(ob_wall_010)
col_uvt_floor_plan.objects.link(ob_wall_011)
col_uvt_floor_plan.objects.link(ob_wall_012)
col_uvt_floor_plan.objects.link(ob_wall_013)
col_uvt_floor_plan.objects.link(ob_wall_014)
col_uvt_floor_plan.objects.link(ob_wall_015)
col_uvt_floor_plan.objects.link(ob_wall_016)

# ---- scene / render settings (as saved in the file)
scene.camera = ob_camera
scene.frame_start = 1; scene.frame_end = 250; scene.frame_set(1)
scene.render.engine = 'BLENDER_EEVEE_NEXT'
scene.cycles.sampling_pattern = 'TABULATED_SOBOL'
scene.view_settings.view_transform = 'Filmic'
bpy.context.view_layer.update()
